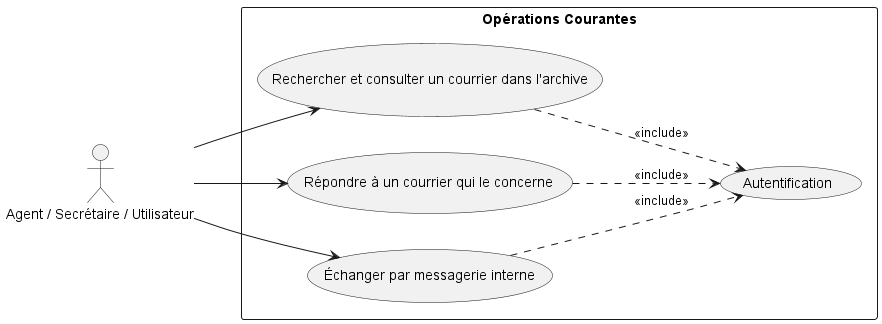

The diagram above was rendered by PlantUML. Its source (embedded in the PNG):
@startuml usecase_agent
left to right direction
skinparam shadowing false

actor "Agent / Secrétaire / Utilisateur" as Agent

rectangle "Opérations Courantes" {
       usecase "Autentification" as Auth

    usecase "Rechercher et consulter un courrier dans l'archive" as UC3

    usecase "Répondre à un courrier qui le concerne " as UC5
    usecase "Échanger par messagerie interne" as UC6

}



Agent --> UC3

Agent --> UC5
Agent --> UC6
UC3 ..> Auth : <<include>>
UC5 ..> Auth : <<include>>
UC6 ..> Auth : <<include>>


@enduml